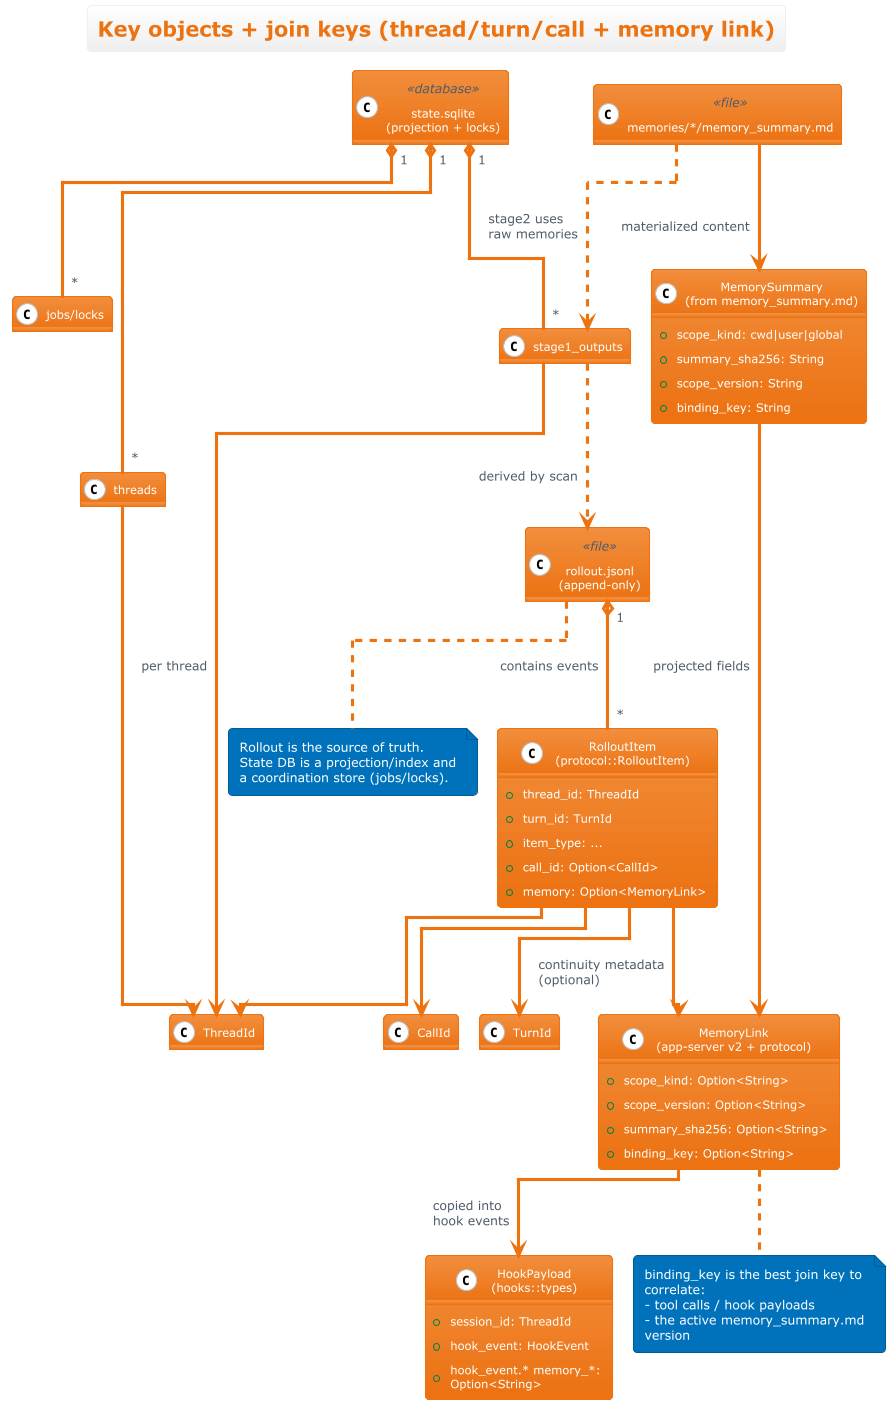

The diagram above was rendered by PlantUML. Its source (embedded in the PNG):
@startuml state_memory_automation_data
title Key objects + join keys (thread/turn/call + memory link)

' High resolution output (primarily for PNG). SVG ignores DPI.
skinparam dpi 300

!pragma layout elk
!theme aws-orange
skinparam linetype ortho
skinparam shadowing false
skinparam defaultTextAlignment left
skinparam wrapWidth 220
skinparam nodesep 60
skinparam ranksep 80

top to bottom direction
hide empty members

class "rollout.jsonl\n(append-only)" as RolloutFile <<file>>
class "state.sqlite\n(projection + locks)" as StateDb <<database>>
class "memories/*/memory_summary.md" as MemorySummaryFile <<file>>

class ThreadId
class TurnId
class CallId

class "RolloutItem\n(protocol::RolloutItem)" as RolloutItem {
  +thread_id: ThreadId
  +turn_id: TurnId
  +item_type: ...
  +call_id: Option<CallId>
  +memory: Option<MemoryLink>
}

class "MemorySummary\n(from memory_summary.md)" as MemorySummary {
  +scope_kind: cwd|user|global
  +summary_sha256: String
  +scope_version: String
  +binding_key: String
}

class "MemoryLink\n(app-server v2 + protocol)" as MemoryLink {
  +scope_kind: Option<String>
  +scope_version: Option<String>
  +summary_sha256: Option<String>
  +binding_key: Option<String>
}

class "HookPayload\n(hooks::types)" as HookPayload {
  +session_id: ThreadId
  +hook_event: HookEvent
  +hook_event.* memory_*: Option<String>
}

class "threads" as ThreadsTable
class "stage1_outputs" as Stage1OutputsTable
class "jobs/locks" as JobsTable

RolloutFile "1" o-- "*" RolloutItem : contains events
RolloutItem --> ThreadId
RolloutItem --> TurnId
RolloutItem --> CallId
RolloutItem --> MemoryLink : continuity metadata\n(optional)

MemorySummaryFile --> MemorySummary : materialized content
MemorySummary --> MemoryLink : projected fields
MemoryLink --> HookPayload : copied into\nhook events

StateDb "1" o-- "*" ThreadsTable
StateDb "1" o-- "*" Stage1OutputsTable
StateDb "1" o-- "*" JobsTable

ThreadsTable --> ThreadId
Stage1OutputsTable --> ThreadId : per thread
Stage1OutputsTable ..> RolloutFile : derived by scan
MemorySummaryFile ..> Stage1OutputsTable : stage2 uses\nraw memories

note right of RolloutFile
  Rollout is the source of truth.
  State DB is a projection/index and
  a coordination store (jobs/locks).
end note

note bottom of MemoryLink
  binding_key is the best join key to correlate:
  - tool calls / hook payloads
  - the active memory_summary.md version
end note

@enduml